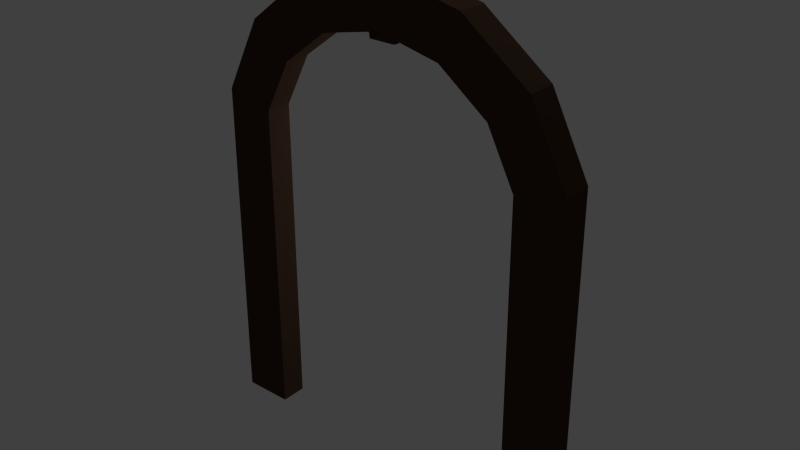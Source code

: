 # Source: Arche.blend  (saved by Blender 2.76.0; exported with 4.5.12 LTS)
import bpy
from mathutils import Matrix  # noqa: F401  (used for matrix-valued properties, if any)

bpy.ops.wm.read_factory_settings(use_empty=True)
scene = bpy.context.scene
scene.name = 'Scene'

# ---- collections
col_collection_1 = bpy.data.collections.new('Collection 1'); scene.collection.children.link(col_collection_1)

# ---- materials (node trees are filled in below, after node groups)
mat_glass = bpy.data.materials.new('Glass')
mat_glass.alpha_threshold = 0.0
mat_glass.use_transparent_shadow = False
mat_glass.diffuse_color = (0.2705, 0.7991, 0.7991, 1.0)
mat_glass.roughness = 0.5
mat_wall_building = bpy.data.materials.new('Wall_building')
mat_wall_building.alpha_threshold = 0.0
mat_wall_building.use_transparent_shadow = False
mat_wall_building.diffuse_color = (0.2738, 0.176, 0.1477, 1.0)
mat_wall_building.roughness = 0.5
mat_door_building = bpy.data.materials.new('Door_building')
mat_door_building.alpha_threshold = 0.0
mat_door_building.use_transparent_shadow = False
mat_door_building.diffuse_color = (0.1329, 0.02435, 0.009611, 1.0)
mat_door_building.roughness = 0.5
mat_wall_building_support = bpy.data.materials.new('Wall_building_support')
mat_wall_building_support.alpha_threshold = 0.0
mat_wall_building_support.use_transparent_shadow = False
mat_wall_building_support.diffuse_color = (0.06681, 0.03723, 0.02496, 1.0)
mat_wall_building_support.roughness = 0.5
mat_windows_building = bpy.data.materials.new('Windows_building')
mat_windows_building.alpha_threshold = 0.0
mat_windows_building.use_transparent_shadow = False
mat_windows_building.diffuse_color = (0.9243, 1.0, 0.9068, 1.0)
mat_windows_building.roughness = 0.5
mat_metal = bpy.data.materials.new('Metal')
mat_metal.alpha_threshold = 0.0
mat_metal.use_transparent_shadow = False
mat_metal.diffuse_color = (0.2957, 0.2533, 0.2458, 1.0)
mat_metal.roughness = 0.5
mat_black = bpy.data.materials.new('Black')
mat_black.alpha_threshold = 0.0
mat_black.use_transparent_shadow = False
mat_black.diffuse_color = (0.0, 0.0, 0.0, 1.0)
mat_black.roughness = 0.5

# ---- material node trees

# ---- world
world_world = bpy.data.worlds.new('World'); scene.world = world_world
world_world.color = (0.05088, 0.05088, 0.05088)
world_world.use_sun_shadow = False
world_world.sun_shadow_jitter_overblur = 0.0
world_world.cycles.sampling_method = 'MANUAL'
world_world.cycles.sample_map_resolution = 256

# ---- lights
light_lamp_001 = bpy.data.lights.new('Lamp.001', 'POINT')
light_lamp_001.transmission_factor = 0.0
light_lamp_001.cutoff_distance = 30.0
light_lamp_001.energy = 100.0
light_lamp_001.shadow_buffer_clip_start = 1.001
light_lamp_001.shadow_soft_size = 0.1
light_lamp_001.shadow_maximum_resolution = 0.006
light_lamp_001.use_absolute_resolution = True
light_lamp_001.cycles.use_multiple_importance_sampling = False
light_lamp = bpy.data.lights.new('Lamp', 'POINT')
light_lamp.transmission_factor = 0.0
light_lamp.cutoff_distance = 30.0
light_lamp.energy = 100.0
light_lamp.shadow_buffer_clip_start = 1.001
light_lamp.shadow_soft_size = 0.1
light_lamp.shadow_maximum_resolution = 0.006
light_lamp.use_absolute_resolution = True
light_lamp.cycles.use_multiple_importance_sampling = False

# ---- meshes
me_cube_001 = bpy.data.meshes.new('Cube.001')
me_cube_001.from_pydata([(2.601e-07, -0.04638, 0.2409), (-0.1573, -0.04638, 0.2068), (-0.2834, -0.0384, 0.1114), (-0.3534, -0.0384, -0.02643), (-0.3534, -0.0384, -0.8605), (0.3534, -0.0384, -0.8605), (0.3534, -0.04638, -0.02643), (0.2834, -0.04638, 0.1114), (0.1573, -0.04638, 0.2068), (2.601e-07, 0.02965, 0.2409), (-0.1573, 0.02965, 0.2068), (-0.2834, 0.02965, 0.1114), (-0.3534, 0.02965, -0.02643), (-0.3534, 0.02965, -0.8605), (0.3534, 0.02965, -0.8605), (0.3534, 0.02965, -0.02643), (0.2834, 0.02965, 0.1114), (0.1573, 0.02965, 0.2068), (-0.2109, -0.04638, 0.3237), (2.601e-07, -0.04638, 0.3695), (-0.382, -0.0384, 0.1939), (-0.4784, -0.0384, 0.003495), (-0.482, -0.0384, -0.8605), (0.4784, -0.04638, 0.003495), (0.482, -0.0384, -0.8605), (0.382, -0.04638, 0.1939), (0.2109, -0.04638, 0.3237), (-0.2109, 0.02965, 0.3237), (2.601e-07, 0.02965, 0.3695), (-0.382, 0.02965, 0.1939), (-0.4784, 0.02965, 0.003495), (-0.482, 0.02965, -0.8605), (0.4784, 0.02965, 0.003495), (0.482, 0.02965, -0.8605), (0.382, 0.02965, 0.1939), (0.2109, 0.02965, 0.3237), (-0.03382, -0.03507, 0.2164), (-0.06473, -0.03507, 0.3864), (-0.03382, 0.09438, 0.2164), (-0.06473, 0.09438, 0.3864), (0.03382, -0.03507, 0.2164), (0.06473, -0.03507, 0.3864), (0.03382, 0.09438, 0.2164), (0.06473, 0.09438, 0.3864)], [], [(7, 16, 15, 6), (4, 13, 12, 3), (2, 11, 10, 1), (8, 17, 16, 7), (6, 15, 14, 5), (3, 12, 11, 2), (0, 9, 17, 8), (25, 23, 32, 34), (22, 21, 30, 31), (20, 18, 27, 29), (26, 25, 34, 35), (23, 24, 33, 32), (21, 20, 29, 30), (19, 26, 35, 28), (15, 16, 34, 32), (16, 17, 35, 34), (17, 9, 28, 35), (9, 10, 27, 28), (5, 14, 33, 24), (10, 11, 29, 27), (11, 12, 30, 29), (12, 13, 31, 30), (13, 4, 22, 31), (14, 15, 32, 33), (37, 39, 38, 36), (39, 43, 42, 38), (43, 41, 40, 42), (41, 37, 36, 40), (36, 38, 42, 40), (41, 43, 39, 37), (28, 27, 18, 19), (9, 0, 1, 10), (5, 24, 23, 6), (6, 23, 25, 7), (7, 25, 26, 8), (8, 26, 19, 0), (19, 18, 1, 0), (1, 18, 20, 2), (2, 20, 21, 3), (3, 21, 22, 4)])
me_cube_001.polygons.foreach_set('material_index', [3, 3, 3, 3, 3, 3, 3, 3, 3, 3, 3, 3, 3, 3, 3, 3, 3, 3, 3, 3, 3, 3, 3, 3, 3, 3, 3, 3, 3, 3, 3, 3, 3, 3, 3, 3, 3, 3, 3, 3])
_uv = me_cube_001.uv_layers.new(name='UVMap')
_uv.uv.foreach_set('vector', [0.9116, 0.9374, 0.913, 0.9348, 0.9179, 0.9382, 0.9166, 0.9407, 0.8835, 0.9429, 0.884, 0.9407, 0.887, 0.9384, 0.8886, 0.9404, 0.8929, 0.9365, 0.8913, 0.9345, 0.896, 0.9311, 0.8976, 0.9333, 0.9062, 0.9348, 0.9073, 0.932, 0.913, 0.9348, 0.9116, 0.9374, 0.9166, 0.9407, 0.9179, 0.9382, 0.9218, 0.9404, 0.9221, 0.9429, 0.8886, 0.9404, 0.887, 0.9384, 0.8913, 0.9345, 0.8929, 0.9365, 0.9006, 0.9329, 0.9015, 0.9302, 0.9073, 0.932, 0.9062, 0.9348, 0.9166, 0.9283, 0.923, 0.9329, 0.921, 0.9348, 0.9153, 0.9306, 0.8808, 0.94, 0.882, 0.9348, 0.8839, 0.9359, 0.8825, 0.9395, 0.8869, 0.9293, 0.8929, 0.9248, 0.8944, 0.927, 0.8885, 0.9311, 0.9096, 0.9253, 0.9166, 0.9283, 0.9153, 0.9306, 0.9088, 0.9277, 0.923, 0.9329, 0.9262, 0.9392, 0.9232, 0.9386, 0.921, 0.9348, 0.882, 0.9348, 0.8869, 0.9293, 0.8885, 0.9311, 0.8839, 0.9359, 0.9024, 0.9233, 0.9096, 0.9253, 0.9088, 0.9277, 0.9017, 0.9258, 0.9179, 0.9382, 0.913, 0.9348, 0.9153, 0.9306, 0.921, 0.9348, 0.913, 0.9348, 0.9073, 0.932, 0.9088, 0.9277, 0.9153, 0.9306, 0.9073, 0.932, 0.9015, 0.9302, 0.9017, 0.9258, 0.9088, 0.9277, 0.9015, 0.9302, 0.896, 0.9311, 0.8944, 0.927, 0.9017, 0.9258, 0.9221, 0.9429, 0.9218, 0.9404, 0.9232, 0.9386, 0.9262, 0.9392, 0.896, 0.9311, 0.8913, 0.9345, 0.8885, 0.9311, 0.8944, 0.927, 0.8913, 0.9345, 0.887, 0.9384, 0.8839, 0.9359, 0.8885, 0.9311, 0.887, 0.9384, 0.884, 0.9407, 0.8825, 0.9395, 0.8839, 0.9359, 0.884, 0.9407, 0.8835, 0.9429, 0.8808, 0.94, 0.8825, 0.9395, 0.9218, 0.9404, 0.9179, 0.9382, 0.921, 0.9348, 0.9232, 0.9386, 0.0, 0.0, 1.0, 0.0, 1.0, 1.0, 0.0, 1.0, 0.0, 0.0, 1.0, 0.0, 1.0, 1.0, 0.0, 1.0, 0.0, 0.0, 1.0, 0.0, 1.0, 1.0, 0.0, 1.0, 0.0, 0.0, 1.0, 0.0, 1.0, 1.0, 0.0, 1.0, 0.0, 0.0, 1.0, 0.0, 1.0, 1.0, 0.0, 1.0, 0.0, 0.0, 1.0, 0.0, 1.0, 1.0, 0.0, 1.0, 0.9017, 0.9258, 0.8944, 0.927, 0.8929, 0.9248, 0.9024, 0.9233, 0.9015, 0.9302, 0.9006, 0.9329, 0.8976, 0.9333, 0.896, 0.9311, 0.9262, 0.9392, 0.923, 0.9329, 0.0, 0.0, 0.9221, 0.9429, 0.0, 0.0, 0.9166, 0.9283, 0.0, 0.0, 0.9166, 0.9407, 0.0, 0.0, 0.9096, 0.9253, 0.0, 0.0, 0.9116, 0.9374, 0.0, 0.0, 0.9024, 0.9233, 0.0, 0.0, 0.9062, 0.9348, 0.0, 0.0, 0.8929, 0.9248, 0.0, 0.0, 0.9006, 0.9329, 0.8929, 0.9248, 0.8869, 0.9293, 0.0, 0.0, 0.8976, 0.9333, 0.0, 0.0, 0.882, 0.9348, 0.0, 0.0, 0.8929, 0.9365, 0.0, 0.0, 0.8808, 0.94, 0.8835, 0.9429, 0.8886, 0.9404])
me_cube_001.materials.append(mat_glass)
me_cube_001.materials.append(mat_wall_building)
me_cube_001.materials.append(mat_door_building)
me_cube_001.materials.append(mat_wall_building_support)
me_cube_001.materials.append(mat_windows_building)
me_cube_001.materials.append(mat_metal)
me_cube_001.materials.append(mat_black)
me_cube_001.use_remesh_preserve_volume = False
me_cube_001.use_remesh_preserve_attributes = False
me_cube_001.use_mirror_vertex_groups = False
me_cube_001.update()

# ---- objects
ob_lamp_001 = bpy.data.objects.new('Lamp.001', light_lamp_001)
ob_lamp = bpy.data.objects.new('Lamp', light_lamp)
ob_arche01 = bpy.data.objects.new('Arche01', me_cube_001)

# ---- transforms, parenting, visibility, modifiers, constraints
ob_lamp_001.location = (-0.2317, 2.163, 2.096)
ob_lamp_001.rotation_euler = (0.6503, 0.05522, 1.866)
ob_lamp_001.lock_rotations_4d = False
ob_lamp_001.empty_display_type = 'ARROWS'
ob_lamp_001.color = (0.0, 0.0, 0.0, 0.0)
ob_lamp_001.lineart.crease_threshold = 0.0
ob_lamp.location = (-0.2317, 2.163, 5.981)
ob_lamp.rotation_euler = (0.6503, 0.05522, 1.866)
ob_lamp.lock_rotations_4d = False
ob_lamp.empty_display_type = 'ARROWS'
ob_lamp.color = (0.0, 0.0, 0.0, 0.0)
ob_lamp.lineart.crease_threshold = 0.0
ob_arche01.location = (-0.02294, 0.1281, 2.056)
ob_arche01.scale = (2.547, 2.547, 2.547)
ob_arche01.show_wire = True
ob_arche01.lineart.crease_threshold = 0.0

# ---- collection membership
col_collection_1.objects.link(ob_lamp_001)
col_collection_1.objects.link(ob_lamp)
col_collection_1.objects.link(ob_arche01)

# ---- scene / render settings (as saved in the file)
scene.frame_start = 1; scene.frame_end = 250; scene.frame_set(1)
scene.render.engine = 'BLENDER_EEVEE_NEXT'
scene.render.resolution_percentage = 50
scene.render.dither_intensity = 0.0
scene.cycles.use_denoising = False
scene.cycles.samples = 10
scene.cycles.sampling_pattern = 'TABULATED_SOBOL'
scene.cycles.light_sampling_threshold = 0.0
scene.cycles.use_adaptive_sampling = False
scene.cycles.use_light_tree = False
scene.cycles.blur_glossy = 0.0
scene.cycles.pixel_filter_type = 'GAUSSIAN'
scene.cycles.sample_clamp_indirect = 0.0
scene.view_settings.view_transform = 'Standard'
bpy.context.view_layer.update()

# ---- added for rendering (the .blend has no active camera): camera
cam_auto = bpy.data.cameras.new('AutoCamera')
cam_auto.lens = 50.0
cam_auto.sensor_width = 36.0
cam_auto.clip_end = 1000.0
ob_auto_camera = bpy.data.objects.new('AutoCamera', cam_auto)
scene.collection.objects.link(ob_auto_camera)
ob_auto_camera.location = (3.70515, -4.28453, 4.43456)
ob_auto_camera.rotation_euler = (1.09748, -7.21219e-08, 0.694738)
scene.camera = ob_auto_camera
bpy.context.view_layer.update()
